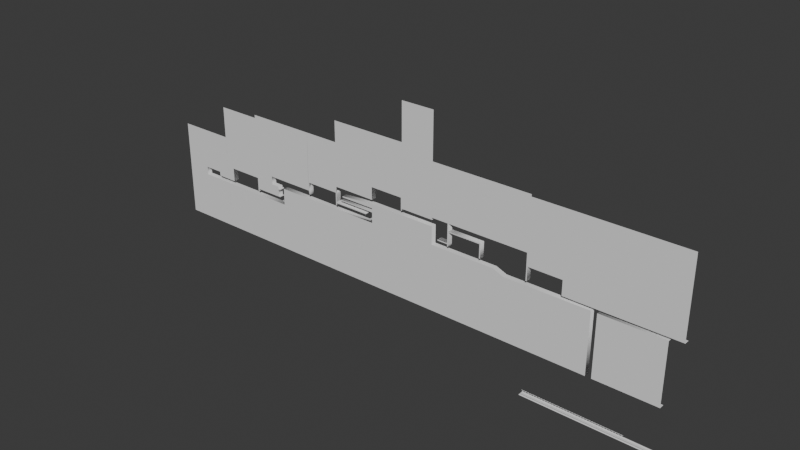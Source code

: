 # Source: Map.blend  (saved by Blender 4.4.32; exported with 4.5.12 LTS)
import bpy
from mathutils import Matrix  # noqa: F401  (used for matrix-valued properties, if any)

bpy.ops.wm.read_factory_settings(use_empty=True)
scene = bpy.context.scene
scene.name = 'Scene'

# ---- collections
col_collection = bpy.data.collections.new('Collection'); scene.collection.children.link(col_collection)

# ---- world
world_world = bpy.data.worlds.new('World'); scene.world = world_world
world_world.use_nodes = True; world_world.node_tree.nodes.clear()
_N = world_world.node_tree.nodes; _L = world_world.node_tree.links
n0 = _N.new('ShaderNodeOutputWorld'); n0.name = 'World Output'; n0.location = (300, 300)
n1 = _N.new('ShaderNodeBackground'); n1.name = 'Background'; n1.location = (10, 300)
n1.inputs[0].default_value = (0.05088, 0.05088, 0.05088, 1.0)
_L.new(n1.outputs[0], n0.inputs[0])
n0.is_active_output = True
world_world.color = (0.05088, 0.05088, 0.05088)
world_world.sun_shadow_jitter_overblur = 0.0

# ---- meshes
me_cube_001 = bpy.data.meshes.new('Cube.001')
me_cube_001.from_pydata([(0.922, -4.309e-07, 0.02413), (2.121, -0.5, -4.571), (0.9212, -0.5, 0.02413), (-3.279, -0.5, -4.571), (-0.8788, -0.5, 0.02413), (-0.878, -1.017e-06, 0.02413), (-3.279, -0.5, 4.724), (-0.8788, -0.5, 0.8241), (-0.878, -1.017e-06, 0.8241), (0.9212, -0.5, 0.8241), (0.922, -4.309e-07, 0.8241), (2.121, -0.5, 4.724), (2.122, -3.989e-08, 0.02413), (2.121, -0.5, 0.02413), (2.121, -0.5, 0.8241), (0.9212, -0.5, 0.4241), (0.922, -4.309e-07, 0.4241), (2.121, -0.5, 0.4241), (2.122, -3.989e-08, 0.4241)], [], [(9, 10, 16, 15), (4, 2, 0, 5), (3, 4, 7, 6), (1, 2, 4, 3), (7, 8, 10, 9), (4, 5, 8, 7), (6, 7, 9, 11), (2, 1, 13), (11, 9, 14), (0, 2, 13, 12), (15, 16, 18, 17), (14, 9, 15, 17)])
me_cube_001.polygons.foreach_set('use_smooth', [True] * 12)
_k = set([(1, 2), (1, 3), (1, 13), (2, 4), (2, 13), (3, 4), (3, 6), (4, 7), (6, 7), (6, 11), (7, 9), (9, 11), (9, 14), (9, 15), (11, 14), (14, 17), (15, 17)])
me_cube_001.attributes.new('sharp_edge', 'BOOLEAN', 'EDGE').data.foreach_set('value', [ (min(e.vertices), max(e.vertices)) in _k for e in me_cube_001.edges])
_uv = me_cube_001.uv_layers.new(name='UVMap')
_uv.uv.foreach_set('vector', [0.7625, 0.5, 0.7625, 0.75, 0.7625, 0.75, 0.7625, 0.5, 0.7625, 0.5, 0.875, 0.5, 0.875, 0.75, 0.7625, 0.75, 0.375, 0.5, 0.625, 0.3625, 0.625, 0.3625, 0.625, 0.5, 0.375, 0.25, 0.625, 0.25, 0.625, 0.3625, 0.375, 0.5, 0.7625, 0.5, 0.7625, 0.75, 0.7625, 0.75, 0.7625, 0.5, 0.7625, 0.5, 0.7625, 0.75, 0.7625, 0.75, 0.7625, 0.5, 0.625, 0.5, 0.625, 0.3625, 0.625, 0.3625, 0.625, 0.3625, 0.625, 0.25, 0.375, 0.25, 0.625, 0.25, 0.625, 0.3625, 0.625, 0.3625, 0.625, 0.3625, 0.875, 0.75, 0.875, 0.5, 0.875, 0.5, 0.875, 0.75, 0.7625, 0.5, 0.7625, 0.75, 0.7625, 0.75, 0.7625, 0.5, 0.625, 0.3625, 0.625, 0.3625, 0.625, 0.3625, 0.625, 0.3625])
me_cube_001.update()
me_cube_001.normals_split_custom_set([tuple(v) for v in zip(*[iter([-0.7067, 0.001166, -0.7075, -0.7075, 0.001167, -0.7067, -0.7067, 0.001166, -0.7075, -0.7075, 0.001167, -0.7067, 0.7075, -0.001167, 0.7067, 1.006e-10, 0.0, 1.0, 1.004e-10, 0.0, 1.0, 0.7067, -0.001166, 0.7075, 3.477e-07, -1.0, 0.0, 3.477e-07, -1.0, 0.0, 3.477e-07, -1.0, 0.0, 3.477e-07, -1.0, 0.0, 3.311e-07, -1.0, -7.207e-09, 3.311e-07, -1.0, -7.207e-09, 3.311e-07, -1.0, -7.207e-09, 3.311e-07, -1.0, -7.207e-09, 0.7075, -0.001167, -0.7067, 0.7067, -0.001166, -0.7075, -0.7075, 0.001167, -0.7067, -0.7067, 0.001166, -0.7075, 0.7075, -0.001167, 0.7067, 0.7067, -0.001166, 0.7075, 0.7067, -0.001166, -0.7075, 0.7075, -0.001167, -0.7067, 3.311e-07, -1.0, -1.274e-08, 3.311e-07, -1.0, -1.274e-08, 3.311e-07, -1.0, -1.274e-08, 3.311e-07, -1.0, -1.274e-08, 2.98e-07, -1.0, -3.093e-13, 2.98e-07, -1.0, -3.093e-13, 2.98e-07, -1.0, -3.093e-13, 2.98e-07, -1.0, 0.0, 2.98e-07, -1.0, 0.0, 2.98e-07, -1.0, 0.0, 1.004e-10, 0.0, 1.0, 1.006e-10, 0.0, 1.0, 0.0, 0.0, 1.0, 0.0, 0.0, 1.0, -0.7075, 0.001167, -0.7067, -0.7067, 0.001166, -0.7075, -2.484e-08, 0.0, -1.0, -2.484e-08, 0.0, -1.0, 2.98e-07, -1.0, 0.0, 2.98e-07, -1.0, 0.0, 2.98e-07, -1.0, 0.0, 2.98e-07, -1.0, 0.0])] * 3)])
me_cube_002 = bpy.data.meshes.new('Cube.002')
me_cube_002.from_pydata([(3.599, -0.5, 0.0), (-0.6, -8.512e-07, 0.0), (-0.6008, -0.5, -4.595), (-0.6008, -0.5, 0.0), (3.5, 4.848e-07, 1.7), (3.499, -0.5, 1.7), (3.499, -0.5, 7.7), (-0.6008, -0.5, 7.7), (0.1992, -0.5, 1.7), (0.2, -5.905e-07, 1.7), (-0.6, -8.512e-07, 0.4), (-0.6008, -0.5, 0.4), (0.1992, -0.5, 0.4), (0.2, -5.905e-07, 0.4), (3.6, 5.174e-07, 0.0), (3.6, -0.5, -4.595), (3.599, -0.5, 1.7), (3.599, -0.5, 7.7), (3.5, 4.848e-07, 0.4), (3.499, -0.5, 0.4), (3.6, 5.174e-07, 0.4), (3.599, -0.5, 0.4)], [], [(15, 0, 3, 2), (3, 0, 14, 1), (6, 5, 16, 17), (5, 8, 9, 4), (5, 6, 7, 8), (12, 11, 10, 13), (8, 7, 11, 12), (9, 8, 12, 13), (5, 4, 18, 19), (16, 5, 19, 21), (20, 21, 19, 18)])
me_cube_002.polygons.foreach_set('use_smooth', [True] * 11)
_k = set([(0, 3), (0, 15), (2, 3), (2, 15), (5, 6), (5, 8), (5, 16), (5, 19), (6, 7), (6, 17), (7, 8), (7, 11), (8, 12), (11, 12), (16, 17), (16, 21), (19, 21)])
me_cube_002.attributes.new('sharp_edge', 'BOOLEAN', 'EDGE').data.foreach_set('value', [ (min(e.vertices), max(e.vertices)) in _k for e in me_cube_002.edges])
_uv = me_cube_002.uv_layers.new(name='UVMap')
_uv.uv.foreach_set('vector', [0.0, 0.0, 0.875, 0.5, 0.625, 0.5, 0.375, 0.5, 0.625, 0.5, 0.875, 0.5, 0.875, 0.75, 0.625, 0.75, 0.625, 0.25, 0.375, 0.25, 0.375, 0.25, 0.625, 0.25, 0.125, 0.5, 0.325, 0.5, 0.325, 0.75, 0.125, 0.75, 0.375, 0.25, 0.625, 0.25, 0.625, 0.5, 0.375, 0.45, 0.325, 0.5, 0.375, 0.5, 0.375, 0.75, 0.325, 0.75, 0.375, 0.45, 0.625, 0.5, 0.375, 0.5, 0.375, 0.45, 0.325, 0.75, 0.325, 0.5, 0.325, 0.5, 0.325, 0.75, 0.125, 0.5, 0.125, 0.75, 0.125, 0.75, 0.125, 0.5, 0.375, 0.25, 0.375, 0.25, 0.125, 0.5, 0.0, 0.0, 0.0, 0.0, 0.0, 0.0, 0.125, 0.5, 0.125, 0.75])
me_cube_002.update()
me_cube_002.normals_split_custom_set([tuple(v) for v in zip(*[iter([3.406e-07, -1.0, 3.088e-09, 3.406e-07, -1.0, 3.088e-09, 3.406e-07, -1.0, 3.088e-09, 3.406e-07, -1.0, 3.088e-09, 0.0, 0.0, 1.0, 0.0, 0.0, 1.0, 0.0, 0.0, 1.0, 0.0, 0.0, 1.0, 0.0, -1.0, 0.0, 0.0, -1.0, 0.0, 0.0, -1.0, 0.0, 0.0, -1.0, 0.0, -0.7067, 0.001166, -0.7075, 0.7075, -0.001167, -0.7067, 0.7067, -0.001166, -0.7075, -0.7075, 0.001167, -0.7067, 3.383e-07, -1.0, -8.055e-09, 3.383e-07, -1.0, -8.055e-09, 3.383e-07, -1.0, -8.055e-09, 3.383e-07, -1.0, -8.055e-09, 0.7067, -0.001166, -0.7075, 3.735e-08, 0.0, -1.0, 3.735e-08, 0.0, -1.0, 0.7075, -0.001167, -0.7067, 4.47e-07, -1.0, 0.0, 4.47e-07, -1.0, 0.0, 4.47e-07, -1.0, 0.0, 4.47e-07, -1.0, 0.0, 0.7067, -0.001166, -0.7075, 0.7075, -0.001167, -0.7067, 0.7067, -0.001166, -0.7075, 0.7075, -0.001167, -0.7067, -0.7067, 0.001166, -0.7075, -0.7075, 0.001167, -0.7067, -0.7067, 0.001166, -0.7075, -0.7075, 0.001167, -0.7067, 0.0, -1.0, 0.0, 0.0, -1.0, 0.0, 0.0, -1.0, 0.0, 0.0, -1.0, 0.0, 0.0, 0.0, -1.0, 0.0, 0.0, -1.0, -0.7075, 0.001167, -0.7067, -0.7067, 0.001166, -0.7075])] * 3)])
me_cube_003 = bpy.data.meshes.new('Cube.003')
me_cube_003.from_pydata([(0.1, -6.231e-07, 0.0), (3.299, -0.5, -4.595), (0.09918, -0.5, 0.0), (-3.2, -1.698e-06, 0.0), (-3.201, -0.5, -4.595), (-3.201, -0.5, 0.0), (0.1, -6.231e-07, 0.3), (0.09918, -0.5, 0.3), (3.299, -0.5, 0.0), (0.1, -6.231e-07, 0.4), (0.09918, -0.5, 0.4), (3.299, -0.5, 0.65), (0.1, -6.231e-07, 0.9), (0.09918, -0.5, 0.9), (0.1, -6.231e-07, 1.0), (0.09918, -0.5, 1.0), (3.299, -0.5, 1.6), (0.1, -6.231e-07, 1.6), (0.09918, -0.5, 1.6), (3.3, 4.196e-07, 1.6), (-0.6, -8.512e-07, 0.6), (-0.6, -8.512e-07, 1.6), (-0.6008, -0.5, 0.6), (-0.6008, -0.5, 1.6), (-3.201, -0.5, 0.6), (-0.6, -8.512e-07, 1.4), (-0.6008, -0.5, 1.4), (-0.6008, -0.5, 1.3), (-0.6, -8.512e-07, 1.3), (-0.6008, -0.5, 0.7), (-0.6, -8.512e-07, 0.7), (-0.4008, -0.5, 0.6), (-0.4, -7.86e-07, 0.6), (-0.4008, -0.5, 0.7), (-0.4, -7.86e-07, 1.3), (-0.4, -7.86e-07, 1.4), (-0.4008, -0.5, 1.4), (-0.4008, -0.5, 1.3), (-0.4, -7.86e-07, 0.7), (-0.1, -6.882e-07, 0.3), (-0.1008, -0.5, 0.3), (-0.1, -6.882e-07, 0.4), (-0.1008, -0.5, 0.4), (-0.1, -6.882e-07, 0.9), (-0.1008, -0.5, 0.9), (-0.1, -6.882e-07, 1.0), (-0.1008, -0.5, 1.0), (-3.2, -1.698e-06, 0.6), (-1.4, -1.112e-06, 1.6), (-1.401, -0.5, 1.6), (-3.201, -0.5, 8.0), (-1.401, -0.5, 2.4), (-1.4, -1.112e-06, 2.4), (3.299, -0.5, 2.4), (3.3, 4.196e-07, 2.4), (3.299, -0.5, 8.0)], [], [(1, 2, 5, 4), (5, 2, 0, 3), (0, 2, 7, 6), (2, 1, 8), (7, 8, 11, 10), (2, 8, 7), (13, 11, 16, 15), (9, 10, 13, 12), (10, 11, 13), (10, 9, 41, 42), (17, 18, 16, 19), (14, 15, 18, 17), (15, 16, 18), (25, 21, 23, 26), (49, 23, 21, 48), (30, 28, 27, 29), (29, 22, 31, 33), (34, 35, 36, 37), (32, 38, 33, 31), (25, 26, 36, 35), (30, 29, 33, 38), (27, 28, 34, 37), (22, 20, 32, 31), (26, 27, 37, 36), (39, 40, 42, 41), (43, 44, 46, 45), (15, 14, 45, 46), (7, 10, 42, 40), (6, 7, 40, 39), (13, 15, 46, 44), (12, 13, 44, 43), (22, 29, 24), (29, 27, 24), (27, 26, 49, 24), (49, 48, 52, 51), (22, 24, 47, 20), (26, 23, 49), (51, 52, 54, 53), (24, 49, 51, 50), (50, 51, 53, 55)])
me_cube_003.polygons.foreach_set('use_smooth', [True] * 40)
_k = set([(1, 2), (1, 4), (1, 8), (2, 5), (2, 7), (2, 8), (4, 5), (7, 8), (7, 10), (7, 40), (8, 11), (10, 11), (10, 13), (10, 42), (11, 13), (11, 16), (13, 15), (13, 44), (15, 16), (15, 18), (15, 46), (16, 18), (22, 24), (22, 29), (22, 31), (23, 26), (23, 49), (24, 27), (24, 29), (24, 49), (24, 50), (26, 27), (26, 36), (26, 49), (27, 29), (27, 37), (29, 33), (31, 33), (36, 37), (40, 42), (44, 46), (49, 51), (50, 51), (50, 55), (51, 53), (53, 55)])
me_cube_003.attributes.new('sharp_edge', 'BOOLEAN', 'EDGE').data.foreach_set('value', [ (min(e.vertices), max(e.vertices)) in _k for e in me_cube_003.edges])
_uv = me_cube_003.uv_layers.new(name='UVMap')
_uv.uv.foreach_set('vector', [0.375, 0.25, 0.625, 0.25, 0.625, 0.5, 0.375, 0.5, 0.625, 0.5, 0.875, 0.5, 0.875, 0.75, 0.625, 0.75, 0.875, 0.75, 0.875, 0.5, 0.875, 0.5, 0.875, 0.75, 0.625, 0.25, 0.375, 0.25, 0.625, 0.25, 0.625, 0.25, 0.625, 0.25, 0.625, 0.25, 0.625, 0.25, 0.625, 0.25, 0.625, 0.25, 0.625, 0.25, 0.625, 0.25, 0.625, 0.25, 0.625, 0.25, 0.625, 0.25, 0.875, 0.75, 0.875, 0.5, 0.875, 0.5, 0.875, 0.75, 0.625, 0.25, 0.625, 0.25, 0.625, 0.25, 0.875, 0.5, 0.875, 0.75, 0.875, 0.75, 0.875, 0.5, 0.875, 0.75, 0.875, 0.5, 0.875, 0.5, 0.875, 0.75, 0.875, 0.75, 0.875, 0.5, 0.875, 0.5, 0.875, 0.75, 0.625, 0.25, 0.625, 0.25, 0.625, 0.25, 0.5, 0.0, 0.625, 0.0, 0.625, 0.25, 0.5, 0.25, 0.8, 0.5, 0.875, 0.5, 0.875, 0.75, 0.8, 0.75, 0.4062, 0.0, 0.4375, 0.0, 0.4375, 0.25, 0.4062, 0.25, 0.4062, 0.25, 0.375, 0.25, 0.375, 0.25, 0.4062, 0.25, 0.4375, 0.0, 0.5, 0.0, 0.5, 0.25, 0.4375, 0.25, 0.375, 0.0, 0.4062, 0.0, 0.4062, 0.25, 0.375, 0.25, 0.5, 0.0, 0.5, 0.25, 0.5, 0.25, 0.5, 0.0, 0.4062, 0.0, 0.4062, 0.25, 0.4062, 0.25, 0.4062, 0.0, 0.4375, 0.25, 0.4375, 0.0, 0.4375, 0.0, 0.4375, 0.25, 0.125, 0.5, 0.125, 0.75, 0.125, 0.75, 0.125, 0.5, 0.5, 0.25, 0.4375, 0.25, 0.4375, 0.25, 0.5, 0.25, 0.875, 0.75, 0.875, 0.5, 0.875, 0.5, 0.875, 0.75, 0.875, 0.75, 0.875, 0.5, 0.875, 0.5, 0.875, 0.75, 0.875, 0.5, 0.875, 0.75, 0.875, 0.75, 0.875, 0.5, 0.625, 0.25, 0.625, 0.25, 0.625, 0.25, 0.625, 0.25, 0.875, 0.75, 0.875, 0.5, 0.875, 0.5, 0.875, 0.75, 0.625, 0.25, 0.625, 0.25, 0.625, 0.25, 0.625, 0.25, 0.875, 0.75, 0.875, 0.5, 0.875, 0.5, 0.875, 0.75, 0.375, 0.25, 0.4062, 0.25, 0.375, 0.5, 0.4062, 0.25, 0.4375, 0.25, 0.375, 0.5, 0.4375, 0.25, 0.5, 0.25, 0.625, 0.325, 0.375, 0.5, 0.8, 0.5, 0.8, 0.75, 0.8, 0.75, 0.8, 0.5, 0.125, 0.5, 0.375, 0.5, 0.375, 0.75, 0.125, 0.75, 0.5, 0.25, 0.625, 0.25, 0.625, 0.325, 0.8, 0.5, 0.8, 0.75, 0.8, 0.75, 0.8, 0.5, 0.375, 0.5, 0.625, 0.325, 0.625, 0.325, 0.625, 0.5, 0.625, 0.5, 0.625, 0.325, 0.625, 0.325, 0.625, 0.325])
me_cube_003.update()
me_cube_003.normals_split_custom_set([tuple(v) for v in zip(*[iter([3.284e-07, -1.0, -5.295e-09, 3.284e-07, -1.0, -5.295e-09, 3.284e-07, -1.0, -5.295e-09, 3.284e-07, -1.0, -5.295e-09, 0.0, 0.0, 1.0, -0.7067, 0.001166, 0.7075, -0.7075, 0.001167, 0.7067, 0.0, 0.0, 1.0, -0.7075, 0.001167, 0.7067, -0.7067, 0.001166, 0.7075, -0.7067, 0.001166, -0.7075, -0.7075, 0.001167, -0.7067, 3.353e-07, -1.0, 0.0, 3.353e-07, -1.0, 0.0, 3.353e-07, -1.0, 0.0, 3.353e-07, -1.0, 0.0, 3.353e-07, -1.0, 0.0, 3.353e-07, -1.0, 0.0, 3.353e-07, -1.0, 0.0, 3.353e-07, -1.0, 0.0, 3.353e-07, -1.0, 0.0, 3.353e-07, -1.0, 0.0, 3.353e-07, -1.0, 0.0, 3.353e-07, -1.0, 0.0, 3.353e-07, -1.0, 0.0, 3.353e-07, -1.0, 0.0, -0.7075, 0.001167, 0.7067, -0.7067, 0.001166, 0.7075, -0.7067, 0.001166, -0.7075, -0.7075, 0.001167, -0.7067, 3.353e-07, -1.0, 0.0, 3.353e-07, -1.0, 0.0, 3.353e-07, -1.0, 0.0, -0.7067, 0.001166, 0.7075, -0.7075, 0.001167, 0.7067, -0.7067, 0.001166, 0.7075, -0.7075, 0.001167, 0.7067, -0.7067, 0.001166, 0.7075, -0.7075, 0.001167, 0.7067, -3.725e-08, 0.0, 1.0, -3.725e-08, 0.0, 1.0, -0.7075, 0.001167, 0.7067, -0.7067, 0.001166, 0.7075, -0.7075, 0.001167, 0.7067, -0.7067, 0.001166, 0.7075, 3.353e-07, -1.0, 0.0, 3.353e-07, -1.0, 0.0, 3.353e-07, -1.0, 0.0, 0.7067, -0.001166, 0.7075, 0.7075, -0.001167, 0.7067, 0.7067, -0.001166, 0.7075, 0.7075, -0.001167, 0.7067, 0.7075, -0.001167, 0.7067, 0.7067, -0.001166, 0.7075, 0.7075, -0.001167, 0.7067, 0.7067, -0.001166, 0.7075, 0.7067, -0.001166, 0.7075, 0.7067, -0.001166, -0.7075, 0.7075, -0.001167, -0.7067, 0.7075, -0.001167, 0.7067, 5.96e-07, -1.0, 0.0, 5.96e-07, -1.0, 0.0, 5.96e-07, -1.0, 0.0, 5.96e-07, -1.0, 0.0, 0.7075, -0.001167, -0.7067, 0.7075, -0.001167, 0.7067, 0.7067, -0.001166, 0.7075, 0.7067, -0.001166, -0.7075, 0.7075, -0.001167, -0.7067, 0.7075, -0.001167, 0.7067, 0.7067, -0.001166, 0.7075, 0.7067, -0.001166, -0.7075, 0.7067, -0.001166, 0.7075, 0.7075, -0.001167, 0.7067, 0.7067, -0.001166, 0.7075, 0.7075, -0.001167, 0.7067, 0.7067, -0.001166, 0.7075, 0.7075, -0.001167, 0.7067, 0.7067, -0.001166, 0.7075, 0.7075, -0.001167, 0.7067, 0.7075, -0.001167, -0.7067, 0.7067, -0.001166, -0.7075, 0.7075, -0.001167, -0.7067, 0.7067, -0.001166, -0.7075, -6.442e-10, 0.0, -1.0, -6.429e-10, 0.0, -1.0, 0.7075, -0.001167, -0.7067, 0.7067, -0.001166, -0.7075, 5.96e-07, -1.0, 0.0, 5.96e-07, -1.0, 0.0, 5.96e-07, -1.0, 0.0, 5.96e-07, -1.0, 0.0, -0.7067, 0.001166, -0.7075, -0.7075, 0.001167, -0.7067, -0.7075, 0.001167, 0.7067, -0.7067, 0.001166, 0.7075, -0.7067, 0.001166, -0.7075, -0.7075, 0.001167, -0.7067, -0.7075, 0.001167, 0.7067, -0.7067, 0.001166, 0.7075, -0.7067, 0.001166, 0.7075, -0.7075, 0.001167, 0.7067, -0.7067, 0.001166, 0.7075, -0.7075, 0.001167, 0.7067, 0.0, -1.0, 0.0, 0.0, -1.0, 0.0, 0.0, -1.0, 0.0, 0.0, -1.0, 0.0, -0.7075, 0.001167, -0.7067, -0.7067, 0.001166, -0.7075, -0.7075, 0.001167, -0.7067, -0.7067, 0.001166, -0.7075, 0.0, -1.0, 0.0, 0.0, -1.0, 0.0, 0.0, -1.0, 0.0, 0.0, -1.0, 0.0, -0.7075, 0.001167, -0.7067, -0.7067, 0.001166, -0.7075, -0.7075, 0.001167, -0.7067, -0.7067, 0.001166, -0.7075, 3.209e-07, -1.0, 0.0, 3.209e-07, -1.0, 0.0, 3.209e-07, -1.0, 0.0, 3.209e-07, -1.0, 0.0, 3.209e-07, -1.0, 0.0, 3.209e-07, -1.0, 0.0, 3.106e-07, -1.0, 8.395e-08, 3.106e-07, -1.0, 8.395e-08, 3.106e-07, -1.0, 8.395e-08, 3.106e-07, -1.0, 8.395e-08, 0.7075, -0.001167, 0.7067, 0.7067, -0.001166, 0.7075, 0.7067, -0.001166, -0.7075, 0.7075, -0.001167, -0.7067, -6.442e-10, 0.0, -1.0, -1.287e-09, 0.0, -1.0, -1.287e-09, 0.0, -1.0, -6.429e-10, 0.0, -1.0, 2.98e-07, -1.0, 0.0, 2.98e-07, -1.0, 0.0, 2.98e-07, -1.0, 0.0, 0.7075, -0.001167, -0.7067, 0.7067, -0.001166, -0.7075, -5.073e-08, 0.0, -1.0, -5.073e-08, 0.0, -1.0, 3.311e-07, -1.0, 0.0, 3.311e-07, -1.0, 0.0, 3.311e-07, -1.0, 0.0, 3.311e-07, -1.0, 0.0, 3.3e-07, -1.0, 0.0, 3.3e-07, -1.0, 0.0, 3.3e-07, -1.0, 0.0, 3.3e-07, -1.0, 0.0])] * 3)])
me_cube_004 = bpy.data.meshes.new('Cube.004')
me_cube_004.from_pydata([(3.3, 4.196e-07, 0.0), (3.299, -0.5, -6.195), (3.299, -0.5, 0.0), (-0.1, -6.882e-07, 0.0), (-0.1008, -0.5, -6.195), (-0.1008, -0.5, 0.0), (3.3, 4.196e-07, 1.6), (3.299, -0.5, 1.6), (3.299, -0.5, 6.402), (2.136e-13, -6.557e-07, 1.6), (-0.0008247, -0.5, 1.6), (-0.0008247, -0.5, 6.402), (3.199, -0.5, 1.6), (3.199, -0.5, 6.402), (3.2, 3.87e-07, 1.6), (2.136e-13, -6.557e-07, 0.4), (-0.0008247, -0.5, 0.4), (-0.1, -6.882e-07, 0.4), (-0.1008, -0.5, 0.4), (-0.1, -6.882e-07, 0.8), (-0.1008, -0.5, 0.8), (3.3, 4.196e-07, 0.4), (3.299, -0.5, 0.4), (3.199, -0.5, 0.4), (3.2, 3.87e-07, 0.4), (-0.0008247, -0.5, 0.82), (2.136e-13, -6.557e-07, 0.82), (-0.1008, -0.5, 6.402)], [], [(1, 2, 5, 4), (5, 2, 0, 3), (12, 13, 11, 10), (12, 10, 9, 14), (7, 8, 13, 12), (26, 25, 16, 15), (15, 16, 18, 17), (17, 18, 20, 19), (22, 23, 24, 21), (12, 14, 24, 23), (7, 12, 23, 22), (6, 7, 22, 21), (9, 10, 25, 26), (25, 20, 18, 16), (20, 25, 11, 27)])
me_cube_004.polygons.foreach_set('use_smooth', [True] * 15)
_k = set([(1, 2), (1, 4), (2, 5), (4, 5), (7, 8), (7, 12), (7, 22), (8, 13), (10, 11), (10, 12), (11, 13), (12, 13), (12, 23), (22, 23)])
me_cube_004.attributes.new('sharp_edge', 'BOOLEAN', 'EDGE').data.foreach_set('value', [ (min(e.vertices), max(e.vertices)) in _k for e in me_cube_004.edges])
_uv = me_cube_004.uv_layers.new(name='UVMap')
_uv.uv.foreach_set('vector', [0.375, 0.25, 0.625, 0.25, 0.625, 0.5, 0.375, 0.5, 0.625, 0.5, 0.875, 0.5, 0.875, 0.75, 0.625, 0.75, 0.375, 0.2625, 0.625, 0.2625, 0.625, 0.5, 0.375, 0.5, 0.1375, 0.5, 0.375, 0.5, 0.375, 0.75, 0.1375, 0.75, 0.375, 0.25, 0.625, 0.25, 0.625, 0.2625, 0.375, 0.2625, 0.375, 0.75, 0.375, 0.5, 0.375, 0.5, 0.375, 0.75, 0.375, 0.75, 0.375, 0.5, 0.375, 0.5, 0.375, 0.75, 0.375, 0.75, 0.375, 0.5, 0.375, 0.5, 0.375, 0.75, 0.125, 0.5, 0.1375, 0.5, 0.1375, 0.75, 0.125, 0.75, 0.1375, 0.5, 0.1375, 0.75, 0.1375, 0.75, 0.1375, 0.5, 0.375, 0.25, 0.375, 0.2625, 0.375, 0.2625, 0.375, 0.25, 0.375, 0.0, 0.375, 0.25, 0.375, 0.25, 0.375, 0.0, 0.375, 0.75, 0.375, 0.5, 0.375, 0.5, 0.375, 0.75, 0.375, 0.5, 0.375, 0.5, 0.375, 0.5, 0.375, 0.5, 0.375, 0.5, 0.375, 0.5, 0.375, 0.5, 0.375, 0.5])
me_cube_004.update()
me_cube_004.normals_split_custom_set([tuple(v) for v in zip(*[iter([3.156e-07, -1.0, 2.653e-09, 3.156e-07, -1.0, 2.653e-09, 3.156e-07, -1.0, 2.653e-09, 3.156e-07, -1.0, 2.653e-09, 0.0, 0.0, 1.0, 0.0, 0.0, 1.0, 0.0, 0.0, 1.0, 0.0, 0.0, 1.0, 3.353e-07, -1.0, 3.03e-10, 3.353e-07, -1.0, 3.03e-10, 3.353e-07, -1.0, 3.03e-10, 3.353e-07, -1.0, 3.03e-10, -0.7067, 0.001165, -0.7075, 0.000478, -7.885e-07, -1.0, 1.0, -4.634e-07, -0.000479, -0.7075, 0.001167, -0.7067, 0.0, -1.0, 0.0, 0.0, -1.0, 0.0, 0.0, -1.0, 0.0, 0.0, -1.0, 0.0, 1.0, -0.001649, 0.0, 0.7065, -0.7077, 0.0, 0.5768, -0.5778, -0.5774, 0.7075, -0.001167, -0.7067, 0.7075, -0.001167, -0.7067, 0.5768, -0.5778, -0.5774, -0.5779, -0.5769, -0.5773, -0.7067, 0.001166, -0.7075, -0.7067, 0.001166, -0.7075, -0.5779, -0.5769, -0.5773, -0.4475, -0.8943, 0.0, -1.0, 0.001649, 0.0, 0.7067, -0.001165, -0.7075, -0.7075, 0.001167, -0.7067, -0.7067, 0.001165, -0.7075, 0.7075, -0.001167, -0.7067, -0.7067, 0.001165, -0.7075, -0.7075, 0.001167, -0.7067, -0.7067, 0.001165, -0.7075, -0.7075, 0.001167, -0.7067, 0.0, -1.0, 0.0, 0.0, -1.0, 0.0, 0.0, -1.0, 0.0, 0.0, -1.0, 0.0, 1.0, -0.001649, 0.0, 1.0, -0.001649, 0.0, 0.7067, -0.001165, -0.7075, 0.7075, -0.001167, -0.7067, 1.0, -4.634e-07, -0.000479, 0.000478, -7.885e-07, -1.0, 0.7065, -0.7077, 0.0, 1.0, -0.001649, 0.0, 0.7065, -0.7077, 0.0, -0.4475, -0.8943, 0.0, -0.5779, -0.5769, -0.5773, 0.5768, -0.5778, -0.5774, -0.4475, -0.8943, 0.0, 0.7065, -0.7077, 0.0, 0.0, -1.0, 0.0, 0.0, -1.0, 0.0])] * 3)])
me_cube_005 = bpy.data.meshes.new('Cube.005')
me_cube_005.from_pydata([(4.101, 6.805e-07, 0.0), (4.1, -0.5, 0.0), (2.136e-13, -6.557e-07, 0.0), (-0.0008246, -0.5, -6.195), (-0.0008247, -0.5, 0.0), (4.1, 6.803e-07, 2.2), (4.099, -0.5, 2.2), (2.136e-13, -6.557e-07, 2.2), (-0.0008247, -0.5, 2.2), (-0.0008247, -0.5, 8.4), (4.1, 6.803e-07, 1.8), (4.099, -0.5, 1.8), (4.1, 6.804e-07, 1.0), (4.1, 6.804e-07, 1.1), (4.1, -0.5, 1.0), (4.1, -0.5, 1.1), (0.5, -4.927e-07, 1.0), (0.5, -4.927e-07, 1.1), (0.4992, -0.5, 1.0), (0.4992, -0.5, 1.1), (3.4, 4.523e-07, 0.6), (3.4, 4.523e-07, 0.7), (3.4, -0.5, 0.6), (3.4, -0.5, 0.7), (0.0004125, -6.555e-07, 0.6), (0.0004125, -6.555e-07, 0.7), (-0.0004123, -0.5, 0.6), (-0.0004123, -0.5, 0.7), (4.1, 6.804e-07, 0.3), (4.1, 6.804e-07, 0.4), (4.1, -0.5, 0.3), (4.1, -0.5, 0.4), (3.9, 6.151e-07, 0.3), (3.9, 6.151e-07, 0.4), (3.899, -0.5, 0.3), (3.899, -0.5, 0.4), (4.1, 6.803e-07, 1.4), (4.099, -0.5, 1.4), (0.7004, -4.601e-07, 1.4), (0.7004, -4.601e-07, 1.5), (0.6996, -0.5, 1.4), (0.6996, -0.5, 1.5), (7.4, 1.756e-06, 1.8), (7.399, -0.5, -6.195), (7.399, -0.5, 1.8), (4.1, 6.803e-07, 3.4), (4.099, -0.5, 3.4), (7.299, -0.5, 8.4), (7.3, 1.723e-06, 3.4), (7.299, -0.5, 3.4), (7.399, -0.5, 8.4), (7.4, 1.756e-06, 3.4), (7.399, -0.5, 3.4), (7.3, 1.723e-06, 2.2), (7.299, -0.5, 2.2), (7.4, 1.756e-06, 2.2), (7.399, -0.5, 2.2)], [], [(43, 1, 4, 3), (4, 1, 0, 2), (6, 8, 7, 5), (1, 11, 10, 0), (14, 15, 19, 18), (18, 19, 17, 16), (14, 18, 16, 12), (19, 15, 13, 17), (20, 21, 23, 22), (22, 23, 27, 26), (22, 26, 24, 20), (27, 23, 21, 25), (30, 31, 35, 34), (34, 35, 33, 32), (30, 34, 32, 28), (35, 31, 29, 33), (37, 11, 41, 40), (40, 41, 39, 38), (37, 40, 38, 36), (41, 11, 10, 39), (11, 44, 42, 10), (1, 43, 44, 11), (6, 46, 9, 8), (5, 45, 46, 6), (49, 48, 53, 54), (46, 45, 48, 49), (9, 46, 49, 47), (47, 49, 52, 50), (54, 53, 55, 56), (52, 49, 54, 56), (51, 52, 56, 55)])
me_cube_005.polygons.foreach_set('use_smooth', [True] * 31)
_k = set([(1, 4), (1, 11), (3, 4), (3, 43), (6, 8), (6, 46), (8, 9), (9, 46), (9, 47), (11, 37), (11, 41), (11, 44), (14, 15), (14, 18), (15, 19), (18, 19), (22, 23), (22, 26), (23, 27), (26, 27), (30, 31), (30, 34), (31, 35), (34, 35), (37, 40), (40, 41), (43, 44), (46, 49), (47, 49), (47, 50), (49, 52), (49, 54), (50, 52), (52, 56), (54, 56)])
me_cube_005.attributes.new('sharp_edge', 'BOOLEAN', 'EDGE').data.foreach_set('value', [ (min(e.vertices), max(e.vertices)) in _k for e in me_cube_005.edges])
_uv = me_cube_005.uv_layers.new(name='UVMap')
_uv.uv.foreach_set('vector', [0.375, 0.04884, 0.625, 0.25, 0.625, 0.5, 0.375, 0.5, 0.625, 0.5, 0.875, 0.5, 0.875, 0.75, 0.625, 0.75, 0.125, 0.5, 0.375, 0.5, 0.375, 0.75, 0.125, 0.75, 0.375, 0.5, 0.625, 0.5, 0.625, 0.75, 0.375, 0.75, 0.375, 0.25, 0.625, 0.25, 0.625, 0.5, 0.375, 0.5, 0.375, 0.5, 0.625, 0.5, 0.625, 0.75, 0.375, 0.75, 0.125, 0.5, 0.375, 0.5, 0.375, 0.75, 0.125, 0.75, 0.625, 0.5, 0.875, 0.5, 0.875, 0.75, 0.625, 0.75, 0.375, 0.0, 0.625, 0.0, 0.625, 0.25, 0.375, 0.25, 0.375, 0.25, 0.625, 0.25, 0.625, 0.5, 0.375, 0.5, 0.125, 0.5, 0.375, 0.5, 0.375, 0.75, 0.125, 0.75, 0.625, 0.5, 0.875, 0.5, 0.875, 0.75, 0.625, 0.75, 0.375, 0.25, 0.625, 0.25, 0.625, 0.5, 0.375, 0.5, 0.375, 0.5, 0.625, 0.5, 0.625, 0.75, 0.375, 0.75, 0.125, 0.5, 0.375, 0.5, 0.375, 0.75, 0.125, 0.75, 0.625, 0.5, 0.875, 0.5, 0.875, 0.75, 0.625, 0.75, 0.375, 0.25, 0.625, 0.25, 0.625, 0.5, 0.375, 0.5, 0.375, 0.5, 0.625, 0.5, 0.625, 0.75, 0.375, 0.75, 0.125, 0.5, 0.375, 0.5, 0.375, 0.75, 0.125, 0.75, 0.625, 0.5, 0.875, 0.5, 0.875, 0.75, 0.625, 0.75, 0.625, 0.5, 0.625, 0.5, 0.625, 0.75, 0.625, 0.75, 0.375, 0.5, 0.375, 0.5, 0.625, 0.5, 0.625, 0.5, 0.375, 0.25, 0.4212, 0.25, 0.625, 0.5, 0.375, 0.5, 0.375, 0.0, 0.4212, 0.0, 0.4212, 0.25, 0.375, 0.25, 0.4212, 0.25, 0.4212, 0.0, 0.4212, 0.0, 0.4212, 0.25, 0.4212, 0.25, 0.4212, 0.0, 0.4212, 0.0, 0.4212, 0.25, 0.625, 0.5, 0.4212, 0.25, 0.4212, 0.25, 0.625, 0.25, 0.625, 0.25, 0.4212, 0.25, 0.4212, 0.25, 0.625, 0.25, 0.4212, 0.25, 0.4212, 0.0, 0.4212, 0.0, 0.4212, 0.25, 0.4212, 0.25, 0.4212, 0.25, 0.4212, 0.25, 0.4212, 0.25, 0.4212, 0.0, 0.4212, 0.25, 0.4212, 0.25, 0.4212, 0.0])
me_cube_005.update()
me_cube_005.normals_split_custom_set([tuple(v) for v in zip(*[iter([3.225e-07, -1.0, -8.154e-09, 3.235e-07, -1.0, -5.178e-09, 3.213e-07, -1.0, -1.184e-08, 3.213e-07, -1.0, -1.184e-08, 0.0, 0.0, 1.0, -0.4988, 0.7081, 0.4998, -0.5008, -0.7065, 0.5001, 0.0, 0.0, 1.0, 0.7067, -0.001165, -0.7075, -0.7074, 0.001016, -0.7069, -0.707, 0.0009457, -0.7072, 0.7075, -0.001167, -0.7067, -0.4988, 0.7081, 0.4998, -1.0, 0.00165, -0.0003054, -1.0, 0.00165, -0.0003054, -0.5008, -0.7065, 0.5001, 3.311e-07, -1.0, 0.0, 3.311e-07, -1.0, 0.0, 3.311e-07, -1.0, 0.0, 3.311e-07, -1.0, 0.0, -0.7075, 0.001167, -0.7067, -0.7075, 0.001167, 0.7067, -0.7067, 0.001166, 0.7075, -0.7067, 0.001166, -0.7075, 1.052e-08, 0.0, -1.0, -0.7075, 0.001167, -0.7067, -0.7067, 0.001166, -0.7075, 1.052e-08, 0.0, -1.0, -0.7075, 0.001167, 0.7067, -1.157e-08, 0.0, 1.0, -1.157e-08, 0.0, 1.0, -0.7067, 0.001166, 0.7075, 0.7075, -0.001167, -0.7067, 0.7075, -0.001167, 0.7067, 0.7067, -0.001166, 0.7075, 0.7067, -0.001166, -0.7075, 3.156e-07, -1.0, 0.0, 3.156e-07, -1.0, 0.0, 3.156e-07, -1.0, 0.0, 3.156e-07, -1.0, 0.0, 0.7067, -0.001166, -0.7075, 1.22e-08, 0.0, -1.0, 1.22e-08, 0.0, -1.0, 0.7075, -0.001167, -0.7067, 3.777e-10, 0.0, 1.0, 0.7067, -0.001166, 0.7075, 0.7075, -0.001167, 0.7067, 3.777e-10, 0.0, 1.0, 2.974e-07, -1.0, 0.0, 2.974e-07, -1.0, 0.0, 2.974e-07, -1.0, 0.0, 2.974e-07, -1.0, 0.0, -0.7075, 0.001167, -0.7067, -0.7075, 0.001167, 0.7067, -0.7067, 0.001166, 0.7075, -0.7067, 0.001166, -0.7075, -4.68e-08, 0.0, -1.0, -0.7075, 0.001167, -0.7067, -0.7067, 0.001166, -0.7075, -4.68e-08, 0.0, -1.0, -0.7075, 0.001167, 0.7067, -3.674e-08, 0.0, 1.0, -3.674e-08, 0.0, 1.0, -0.7067, 0.001166, 0.7075, 3.156e-07, -1.0, 0.0, 3.156e-07, -1.0, 0.0, 3.156e-07, -1.0, 0.0, 3.156e-07, -1.0, 0.0, -0.7075, 0.001167, -0.7067, -0.7379, 0.001217, 0.675, -0.7372, 0.001216, 0.6757, -0.7067, 0.001166, -0.7075, -2.759e-08, 0.0, -1.0, -0.7075, 0.001167, -0.7067, -0.7067, 0.001166, -0.7075, -2.759e-08, 0.0, -1.0, -0.7379, 0.001217, 0.675, -0.0879, 0.000145, 0.9961, -0.0879, 0.000145, 0.9961, -0.7372, 0.001216, 0.6757, 1.706e-08, 0.0, 1.0, 1.706e-08, 0.0, 1.0, 1.706e-08, 0.0, 1.0, 1.706e-08, 0.0, 1.0, 3.235e-07, -1.0, -5.178e-09, 3.225e-07, -1.0, -8.154e-09, 3.252e-07, -1.0, 0.0, 3.252e-07, -1.0, 0.0, 3.198e-07, -1.0, 0.0, 3.198e-07, -1.0, 0.0, 3.198e-07, -1.0, 0.0, 3.198e-07, -1.0, 0.0, 0.7075, -0.001167, -0.7067, 0.7067, -0.001165, -0.7075, 0.7075, -0.001167, -0.7067, 0.7067, -0.001165, -0.7075, -0.7067, 0.001165, -0.7075, -0.7075, 0.001166, -0.7067, -0.7067, 0.001165, -0.7075, -0.7075, 0.001166, -0.7067, 0.7075, -0.001167, -0.7067, 0.7067, -0.001165, -0.7075, -0.7075, 0.001166, -0.7067, -0.7067, 0.001165, -0.7075, 3.292e-07, -1.0, 9.083e-09, 3.292e-07, -1.0, 9.083e-09, 3.292e-07, -1.0, 9.083e-09, 3.292e-07, -1.0, 9.083e-09, 0.0, -1.0, 0.0, 0.0, -1.0, 0.0, 0.0, -1.0, 0.0, 0.0, -1.0, 0.0, -0.7075, 0.001166, -0.7067, -0.7067, 0.001165, -0.7075, 0.7075, -0.001166, -0.7067, 0.7067, -0.001165, -0.7075, 0.0, -1.0, 0.0, 0.0, -1.0, 0.0, 0.0, -1.0, 0.0, 0.0, -1.0, 0.0, 1.0, -0.001648, 0.0, 1.0, -0.001648, 0.0, 0.7067, -0.001165, -0.7075, 0.7075, -0.001166, -0.7067])] * 3)])
me_cube_006 = bpy.data.meshes.new('Cube.006')
me_cube_006.from_pydata([(3.2, 3.87e-07, -7.995), (3.2, 3.87e-07, 0.0), (3.199, -0.5, -7.995), (3.199, -0.5, 0.0), (2.136e-13, -6.557e-07, 0.0), (-0.0008247, -0.5, -7.995), (-0.0008247, -0.5, 0.0), (3.2, 3.87e-07, 0.6), (3.199, -0.5, 0.6), (3.199, -0.5, 10.2), (2.136e-13, -6.557e-07, 0.6), (-0.0008247, -0.5, 0.6), (-0.0008247, -0.5, 10.2)], [], [(0, 1, 3, 2), (2, 3, 6, 5), (6, 3, 1, 4), (8, 9, 12, 11), (8, 11, 10, 7)])
me_cube_006.polygons.foreach_set('use_smooth', [True] * 5)
_k = set([(2, 3), (2, 5), (3, 6), (5, 6), (8, 9), (8, 11), (9, 12), (11, 12)])
me_cube_006.attributes.new('sharp_edge', 'BOOLEAN', 'EDGE').data.foreach_set('value', [ (min(e.vertices), max(e.vertices)) in _k for e in me_cube_006.edges])
_uv = me_cube_006.uv_layers.new(name='UVMap')
_uv.uv.foreach_set('vector', [0.375, 0.0, 0.625, 0.0, 0.625, 0.25, 0.375, 0.25, 0.375, 0.25, 0.625, 0.25, 0.625, 0.5, 0.375, 0.5, 0.625, 0.5, 0.875, 0.5, 0.875, 0.75, 0.625, 0.75, 0.375, 0.25, 0.625, 0.25, 0.625, 0.5, 0.375, 0.5, 0.125, 0.5, 0.375, 0.5, 0.375, 0.75, 0.125, 0.75])
me_cube_006.update()
me_cube_006.normals_split_custom_set([tuple(v) for v in zip(*[iter([1.0, -0.00165, 0.0, 0.7075, -0.001167, 0.7067, 0.7067, -0.001166, 0.7075, 1.0, -0.00165, 0.0, 3.353e-07, -1.0, -1.82e-10, 3.353e-07, -1.0, -1.82e-10, 3.353e-07, -1.0, -1.82e-10, 3.353e-07, -1.0, -1.82e-10, 0.0, 0.0, 1.0, 0.7067, -0.001166, 0.7075, 0.7075, -0.001167, 0.7067, 0.0, 0.0, 1.0, 3.353e-07, -1.0, 0.0, 3.353e-07, -1.0, 0.0, 3.353e-07, -1.0, 0.0, 3.353e-07, -1.0, 0.0, 1.877e-08, 0.0, -1.0, 1.877e-08, 0.0, -1.0, 1.877e-08, 0.0, -1.0, 1.877e-08, 0.0, -1.0])] * 3)])
me_cube_007 = bpy.data.meshes.new('Cube.007')
me_cube_007.from_pydata([(9.4, 2.344e-06, 0.8), (9.399, -0.5, 0.8), (9.399, -0.5, 5.8), (2.343e-13, -7.19e-07, 0.8), (-0.0008247, -0.5, 0.8), (-0.0008247, -0.5, 5.8), (1.7, -1.651e-07, -1.3), (1.7, -1.651e-07, 0.8), (1.699, -0.5, -1.3), (1.699, -0.5, 0.8), (1.6, -1.977e-07, -1.3), (1.6, -1.977e-07, 0.8), (1.599, -0.5, -1.3), (1.599, -0.5, 0.8), (1.7, -1.651e-07, -1.1), (1.699, -0.5, -1.1), (1.599, -0.5, -1.1), (1.6, -1.977e-07, -1.1), (1.7, -1.651e-07, -1.0), (1.699, -0.5, -1.0), (1.599, -0.5, -1.0), (1.6, -1.977e-07, -1.0), (0.5992, -0.5, -1.1), (0.6, -5.235e-07, -1.1), (0.5992, -0.5, -1.0), (0.6, -5.235e-07, -1.0), (9.3, 2.311e-06, -2.1), (9.299, -0.5, -7.995), (9.299, -0.5, -2.1), (2.343e-13, -7.19e-07, -1.7), (-0.004635, -0.5005, -7.995), (-0.0008247, -0.5, -1.7), (6.199, -0.5, -7.995), (6.199, -0.5, -1.7), (6.2, 1.301e-06, -1.7), (7.199, -0.5, -7.995), (7.2, 1.627e-06, -2.1), (7.199, -0.5, -2.1), (4.8, 8.45e-07, 1.598e-07), (4.799, -0.5, 1.598e-07), (4.899, -0.5, 0.1), (1.7, -1.651e-07, 1.598e-07), (1.7, -1.651e-07, 0.1), (1.699, -0.5, 1.598e-07), (1.699, -0.5, 0.1), (4.9, 8.776e-07, 0.1), (4.8, 8.45e-07, -1.3), (4.799, -0.5, -1.3), (4.9, 8.776e-07, -1.3), (4.899, -0.5, -1.3)], [], [(1, 2, 5, 4), (1, 4, 3, 0), (18, 7, 9, 19), (19, 9, 13, 20), (20, 13, 11, 21), (8, 12, 10, 6), (13, 9, 7, 11), (12, 16, 17, 10), (8, 15, 16, 12), (6, 14, 15, 8), (16, 20, 24, 22), (15, 19, 20, 16), (14, 18, 19, 15), (22, 24, 25, 23), (20, 21, 25, 24), (17, 16, 22, 23), (32, 33, 31, 30), (37, 28, 26, 36), (31, 33, 34, 29), (35, 37, 33, 32), (27, 28, 37, 35), (33, 37, 36, 34), (39, 40, 44, 43), (43, 44, 42, 41), (39, 43, 41, 38), (44, 40, 45, 42), (45, 40, 49, 48), (47, 46, 48, 49), (39, 38, 46, 47), (40, 39, 47, 49)])
me_cube_007.polygons.foreach_set('use_smooth', [True] * 30)
_k = set([(1, 2), (1, 4), (2, 5), (4, 5), (8, 12), (8, 15), (9, 13), (9, 19), (12, 16), (13, 20), (15, 16), (15, 19), (16, 20), (16, 22), (19, 20), (20, 24), (22, 24), (26, 28), (27, 28), (27, 35), (28, 37), (30, 31), (30, 32), (31, 33), (32, 33), (32, 35), (33, 37), (35, 37), (39, 40), (39, 43), (39, 47), (40, 44), (40, 49), (43, 44), (47, 49)])
me_cube_007.attributes.new('sharp_edge', 'BOOLEAN', 'EDGE').data.foreach_set('value', [ (min(e.vertices), max(e.vertices)) in _k for e in me_cube_007.edges])
_uv = me_cube_007.uv_layers.new(name='UVMap')
_uv.uv.foreach_set('vector', [0.375, 0.25, 0.625, 0.25, 0.625, 0.5, 0.375, 0.5, 0.125, 0.5, 0.375, 0.5, 0.375, 0.75, 0.125, 0.75, 0.5625, 0.0, 0.625, 0.0, 0.625, 0.25, 0.5625, 0.25, 0.5625, 0.25, 0.625, 0.25, 0.625, 0.5, 0.5625, 0.5, 0.5625, 0.5, 0.625, 0.5, 0.625, 0.75, 0.5625, 0.75, 0.125, 0.5, 0.375, 0.5, 0.375, 0.75, 0.125, 0.75, 0.625, 0.5, 0.875, 0.5, 0.875, 0.75, 0.625, 0.75, 0.375, 0.5, 0.5, 0.5, 0.5, 0.75, 0.375, 0.75, 0.375, 0.25, 0.5, 0.25, 0.5, 0.5, 0.375, 0.5, 0.375, 0.0, 0.5, 0.0, 0.5, 0.25, 0.375, 0.25, 0.5, 0.5, 0.5625, 0.5, 0.5625, 0.5, 0.5, 0.5, 0.5, 0.25, 0.5625, 0.25, 0.5625, 0.5, 0.5, 0.5, 0.5, 0.0, 0.5625, 0.0, 0.5625, 0.25, 0.5, 0.25, 0.5, 0.5, 0.5625, 0.5, 0.5625, 0.75, 0.5, 0.75, 0.5625, 0.5, 0.5625, 0.75, 0.5625, 0.75, 0.5625, 0.5, 0.5, 0.75, 0.5, 0.5, 0.5, 0.5, 0.5, 0.75, 0.375, 0.3375, 0.625, 0.3375, 0.625, 0.5, 0.375, 0.5, 0.8138, 0.5, 0.875, 0.5, 0.875, 0.75, 0.8138, 0.75, 0.625, 0.5, 0.7875, 0.5, 0.7875, 0.75, 0.625, 0.75, 0.375, 0.3112, 0.625, 0.3112, 0.625, 0.3375, 0.375, 0.3375, 0.375, 0.25, 0.625, 0.25, 0.625, 0.3112, 0.375, 0.3112, 0.7875, 0.5, 0.8138, 0.5, 0.8138, 0.75, 0.7875, 0.75, 0.375, 0.25, 0.625, 0.25, 0.625, 0.5, 0.375, 0.5, 0.375, 0.5, 0.625, 0.5, 0.625, 0.75, 0.375, 0.75, 0.125, 0.5, 0.375, 0.5, 0.375, 0.75, 0.125, 0.75, 0.625, 0.5, 0.875, 0.5, 0.875, 0.75, 0.625, 0.75, 0.625, 0.0, 0.625, 0.25, 0.375, 0.25, 0.375, 0.0, 0.125, 0.5, 0.125, 0.75, 0.125, 0.75, 0.125, 0.5, 0.125, 0.5, 0.125, 0.75, 0.125, 0.75, 0.125, 0.5, 0.625, 0.25, 0.375, 0.25, 0.375, 0.25, 0.375, 0.25])
me_cube_007.update()
me_cube_007.normals_split_custom_set([tuple(v) for v in zip(*[iter([3.234e-07, -1.0, 0.0, 3.234e-07, -1.0, 0.0, 3.234e-07, -1.0, 0.0, 3.234e-07, -1.0, 0.0, 4.95e-09, 0.0, -1.0, 4.95e-09, 0.0, -1.0, 4.95e-09, 0.0, -1.0, 4.95e-09, 0.0, -1.0, 1.0, -0.001649, 0.0, 0.7075, -0.001167, 0.7067, 0.7067, -0.001166, 0.7075, 1.0, -0.001649, 0.0, 1.192e-06, -1.0, 0.0, 1.192e-06, -1.0, 0.0, 1.192e-06, -1.0, 0.0, 1.192e-06, -1.0, 0.0, -0.7067, 0.001166, 0.7075, -0.7075, 0.001167, 0.7067, -0.7067, 0.001166, 0.7075, -0.7075, 0.001167, 0.7067, 0.7067, -0.001166, -0.7075, -0.7075, 0.001167, -0.7067, -0.7067, 0.001166, -0.7075, 0.7075, -0.001167, -0.7067, -0.7075, 0.001167, 0.7067, 0.7067, -0.001166, 0.7075, 0.7075, -0.001167, 0.7067, -0.7067, 0.001166, 0.7075, -0.7075, 0.001167, -0.7067, -0.7067, 0.001166, -0.7075, -0.7075, 0.001167, -0.7067, -0.7067, 0.001166, -0.7075, 1.192e-06, -1.0, 0.0, 1.192e-06, -1.0, 0.0, 1.192e-06, -1.0, 0.0, 1.192e-06, -1.0, 0.0, 0.7075, -0.001167, -0.7067, 1.0, -0.001649, 0.0, 1.0, -0.001649, 0.0, 0.7067, -0.001166, -0.7075, 2.384e-07, -1.0, 0.0, 2.384e-07, -1.0, 0.0, 2.384e-07, -1.0, 0.0, 2.384e-07, -1.0, 0.0, 1.192e-06, -1.0, 0.0, 1.192e-06, -1.0, 0.0, 1.192e-06, -1.0, 0.0, 1.192e-06, -1.0, 0.0, 1.0, -0.001649, 0.0, 1.0, -0.001649, 0.0, 1.0, -0.001649, 0.0, 1.0, -0.001649, 0.0, -0.7075, 0.001167, -0.7067, -0.7075, 0.001167, 0.7067, -0.7067, 0.001166, 0.7075, -0.7067, 0.001166, -0.7075, -0.7067, 0.001166, 0.7075, -0.7075, 0.001167, 0.7067, -0.7067, 0.001166, 0.7075, -0.7075, 0.001167, 0.7067, -0.7075, 0.001167, -0.7067, -0.7067, 0.001166, -0.7075, -0.7075, 0.001167, -0.7067, -0.7067, 0.001166, -0.7075, 4.275e-05, -1.0, 4.178e-05, 4.275e-05, -1.0, 4.178e-05, 4.275e-05, -1.0, 4.178e-05, 4.275e-05, -1.0, 4.178e-05, 0.1893, -0.0003119, 0.9819, 1.074e-07, 0.0, 1.0, 1.074e-07, 0.0, 1.0, 0.1889, -0.0003112, 0.982, -3.113e-08, 6.343e-11, 1.0, 0.1889, -0.0003112, 0.982, 0.1893, -0.0003119, 0.9819, -3.113e-08, 6.343e-11, 1.0, 2.98e-07, -1.0, -3.917e-13, 2.98e-07, -1.0, -3.917e-13, 2.98e-07, -1.0, -3.917e-13, 2.98e-07, -1.0, -3.917e-13, 3.406e-07, -1.0, 0.0, 3.406e-07, -1.0, 0.0, 3.406e-07, -1.0, 0.0, 3.406e-07, -1.0, 0.0, 0.1889, -0.0003112, 0.982, 0.1893, -0.0003119, 0.9819, 0.1889, -0.0003112, 0.982, 0.1893, -0.0003119, 0.9819, 3.122e-07, -1.0, 3.784e-07, 3.122e-07, -1.0, 3.784e-07, 3.122e-07, -1.0, 3.784e-07, 3.122e-07, -1.0, 3.784e-07, -0.7075, 0.001167, -0.7067, -0.7075, 0.001167, 0.7067, -0.7067, 0.001166, 0.7075, -0.7067, 0.001166, -0.7075, -0.7067, 0.001166, -0.7075, -0.7075, 0.001167, -0.7067, -0.7067, 0.001166, -0.7075, -0.7075, 0.001167, -0.7067, -0.7075, 0.001167, 0.7067, 0.7067, -0.001166, 0.7075, 0.7075, -0.001167, 0.7067, -0.7067, 0.001166, 0.7075, 0.7075, -0.001167, 0.7067, 0.7067, -0.001166, 0.7075, 0.7067, -0.001166, -0.7075, 0.7075, -0.001167, -0.7067, -0.7075, 0.001167, -0.7067, -0.7067, 0.001166, -0.7075, 0.7075, -0.001167, -0.7067, 0.7067, -0.001166, -0.7075, -0.7067, 0.001166, -0.7075, -0.7075, 0.001167, -0.7067, -0.7067, 0.001166, -0.7075, -0.7075, 0.001167, -0.7067, 5.96e-07, -1.0, 0.0, 5.96e-07, -1.0, 0.0, 5.96e-07, -1.0, 0.0, 5.96e-07, -1.0, 0.0])] * 3)])
me_cube_008 = bpy.data.meshes.new('Cube.008')
me_cube_008.from_pydata([(0.1, -6.231e-07, 0.4), (0.1, -6.231e-07, 2.9), (0.09918, -0.5, 0.4), (0.09918, -0.5, 2.9), (2.136e-13, -6.557e-07, 0.4), (2.136e-13, -6.557e-07, 2.9), (-0.0008247, -0.5, 0.4), (-0.0008247, -0.5, 2.9), (3.3, 4.196e-07, 1.7), (3.299, -0.5, 1.7), (13.6, -0.5, 7.7), (0.1, -6.231e-07, 1.7), (0.09918, -0.5, 1.7), (0.09918, -0.5, 7.7), (3.3, 4.196e-07, 0.3), (3.299, -0.5, 0.3), (13.6, 3.776e-06, 0.3), (13.6, -0.5, 0.3), (5.9, 1.267e-06, -5.895), (5.9, 1.267e-06, 5.96e-08), (5.899, -0.5, -5.895), (5.899, -0.5, 5.96e-08), (2.136e-13, -6.557e-07, -5.895), (2.136e-13, -6.557e-07, 5.96e-08), (-0.0008246, -0.5, -5.895), (-0.0008247, -0.5, 5.96e-08), (12.35, 3.368e-06, -5.895), (12.35, 3.368e-06, 5.96e-08), (12.35, -0.5, -5.895), (12.35, -0.5, 5.96e-08), (6.45, 1.446e-06, -5.895), (6.45, 1.446e-06, 5.96e-08), (6.449, -0.5, -5.895), (6.449, -0.5, 5.96e-08)], [], [(0, 1, 3, 2), (2, 3, 7, 6), (6, 7, 5, 4), (2, 6, 4, 0), (7, 3, 1, 5), (9, 10, 13, 12), (9, 12, 11, 8), (9, 8, 14, 15), (15, 14, 16, 17), (10, 9, 15, 17), (18, 19, 21, 20), (20, 21, 25, 24), (20, 24, 22, 18), (25, 21, 19, 23), (28, 29, 33, 32), (32, 33, 31, 30), (28, 32, 30, 26), (33, 29, 27, 31)])
me_cube_008.polygons.foreach_set('use_smooth', [True] * 18)
_k = set([(2, 3), (2, 6), (3, 7), (6, 7), (9, 10), (9, 12), (9, 15), (10, 13), (10, 17), (12, 13), (15, 17), (20, 21), (20, 24), (21, 25), (24, 25), (28, 29), (28, 32), (29, 33), (32, 33)])
me_cube_008.attributes.new('sharp_edge', 'BOOLEAN', 'EDGE').data.foreach_set('value', [ (min(e.vertices), max(e.vertices)) in _k for e in me_cube_008.edges])
_uv = me_cube_008.uv_layers.new(name='UVMap')
_uv.uv.foreach_set('vector', [0.375, 0.0, 0.625, 0.0, 0.625, 0.25, 0.375, 0.25, 0.375, 0.25, 0.625, 0.25, 0.625, 0.5, 0.375, 0.5, 0.375, 0.5, 0.625, 0.5, 0.625, 0.75, 0.375, 0.75, 0.125, 0.5, 0.375, 0.5, 0.375, 0.75, 0.125, 0.75, 0.625, 0.5, 0.875, 0.5, 0.875, 0.75, 0.625, 0.75, 0.375, 0.25, 0.625, 0.25, 0.625, 0.5, 0.375, 0.5, 0.125, 0.5, 0.375, 0.5, 0.375, 0.75, 0.125, 0.75, 0.125, 0.5, 0.125, 0.75, 0.125, 0.75, 0.125, 0.5, 0.125, 0.5, 0.125, 0.75, 0.125, 0.75, 0.125, 0.5, 0.625, 0.25, 0.375, 0.25, 0.375, 0.25, 0.375, 0.25, 0.375, 0.0, 0.625, 0.0, 0.625, 0.25, 0.375, 0.25, 0.375, 0.25, 0.625, 0.25, 0.625, 0.5, 0.375, 0.5, 0.125, 0.5, 0.375, 0.5, 0.375, 0.75, 0.125, 0.75, 0.625, 0.5, 0.875, 0.5, 0.875, 0.75, 0.625, 0.75, 0.375, 0.25, 0.625, 0.25, 0.625, 0.5, 0.375, 0.5, 0.375, 0.5, 0.625, 0.5, 0.625, 0.75, 0.375, 0.75, 0.125, 0.5, 0.375, 0.5, 0.375, 0.75, 0.125, 0.75, 0.625, 0.5, 0.875, 0.5, 0.875, 0.75, 0.625, 0.75])
me_cube_008.update()
me_cube_008.normals_split_custom_set([tuple(v) for v in zip(*[iter([0.7075, -0.001167, -0.7067, 0.7075, -0.001167, 0.7067, 0.7067, -0.001166, 0.7075, 0.7067, -0.001166, -0.7075, 0.0, -1.0, 0.0, 0.0, -1.0, 0.0, 0.0, -1.0, 0.0, 0.0, -1.0, 0.0, -0.7075, 0.001167, -0.7067, -0.7075, 0.001167, 0.7067, -0.7067, 0.001166, 0.7075, -0.7067, 0.001166, -0.7075, 0.7067, -0.001166, -0.7075, -0.7075, 0.001167, -0.7067, -0.7067, 0.001166, -0.7075, 0.7075, -0.001167, -0.7067, -0.7075, 0.001167, 0.7067, 0.7067, -0.001166, 0.7075, 0.7075, -0.001167, 0.7067, -0.7067, 0.001166, 0.7075, 3.284e-07, -1.0, -9.518e-09, 3.284e-07, -1.0, -9.518e-09, 3.284e-07, -1.0, -9.518e-09, 3.284e-07, -1.0, -9.518e-09, -0.7067, 0.001166, -0.7075, 9.726e-09, 0.0, -1.0, 9.726e-09, 0.0, -1.0, -0.7075, 0.001167, -0.7067, -0.7067, 0.001166, -0.7075, -0.7075, 0.001167, -0.7067, -0.7067, 0.001166, -0.7075, -0.7075, 0.001167, -0.7067, -0.7075, 0.001167, -0.7067, -0.7067, 0.001166, -0.7075, 0.0, 0.0, -1.0, 0.0, 0.0, -1.0, 3.241e-07, -1.0, 0.0, 3.241e-07, -1.0, 0.0, 3.241e-07, -1.0, 0.0, 3.241e-07, -1.0, 0.0, 0.7075, -0.001167, -0.7067, 0.7075, -0.001167, 0.7067, 0.7067, -0.001165, 0.7075, 0.7067, -0.001165, -0.7075, 3.233e-07, -1.0, -5.275e-09, 3.233e-07, -1.0, -5.275e-09, 3.233e-07, -1.0, -5.275e-09, 3.233e-07, -1.0, -5.275e-09, 0.7067, -0.001165, -0.7075, -3.788e-08, 0.0, -1.0, -3.788e-08, 0.0, -1.0, 0.7075, -0.001167, -0.7067, -2.968e-16, 0.0, 1.0, 0.7067, -0.001165, 0.7075, 0.7075, -0.001167, 0.7067, -2.968e-16, 0.0, 1.0, 3.334e-07, -1.0, -1.357e-13, 3.334e-07, -1.0, -1.357e-13, 3.334e-07, -1.0, -1.357e-13, 3.334e-07, -1.0, -1.357e-13, -0.7075, 0.001167, -0.7067, -0.7075, 0.001167, 0.7067, -0.7067, 0.001165, 0.7075, -0.7067, 0.001165, -0.7075, 4.294e-08, 0.0, -1.0, -0.7075, 0.001167, -0.7067, -0.7067, 0.001165, -0.7075, 4.294e-08, 0.0, -1.0, -0.7075, 0.001167, 0.7067, 3.054e-16, 0.0, 1.0, 3.054e-16, 0.0, 1.0, -0.7067, 0.001165, 0.7075])] * 3)])
me_cube_009 = bpy.data.meshes.new('Cube.009')
me_cube_009.from_pydata([(6.308, 0.2799, -0.09127), (6.308, 0.2799, 0.005202), (6.308, -0.2799, -0.09127), (6.308, -0.2799, 0.005202), (-6.081, 0.2799, -0.09127), (-6.081, 0.2799, 0.005202), (-6.081, -0.2799, -0.09127), (-6.081, -0.2799, 0.005202), (6.308, -0.1467, -0.09127), (-6.081, 0.1467, -0.09127), (-6.081, -0.1467, 0.005202), (6.308, -0.1467, 0.005202), (6.308, 0.1467, 0.005202), (-6.081, 0.1467, 0.005202), (-6.081, -0.1467, -0.09127), (6.308, 0.1467, -0.09127), (6.308, -0.1467, -0.01311), (-6.081, -0.1467, -0.01311), (-6.081, 0.1467, -0.01311), (6.308, 0.1467, -0.01311)], [], [(2, 3, 7, 6), (4, 5, 1, 0), (10, 11, 16, 17), (2, 6, 14, 8), (4, 0, 15, 9), (7, 3, 11, 10), (1, 5, 13, 12), (8, 14, 9, 15), (17, 16, 19, 18), (12, 13, 18, 19)])
me_cube_009.polygons.foreach_set('use_smooth', [True] * 10)
_k = set([(16, 17), (18, 19)])
me_cube_009.attributes.new('sharp_edge', 'BOOLEAN', 'EDGE').data.foreach_set('value', [ (min(e.vertices), max(e.vertices)) in _k for e in me_cube_009.edges])
_uv = me_cube_009.uv_layers.new(name='UVMap')
_uv.uv.foreach_set('vector', [0.375, 0.25, 0.625, 0.25, 0.625, 0.5, 0.375, 0.5, 0.375, 0.75, 0.625, 0.75, 0.625, 1.0, 0.375, 1.0, 0.6277, 0.5167, 0.8723, 0.5167, 0.8723, 0.5167, 0.6277, 0.5167, 0.125, 0.5, 0.375, 0.5, 0.3723, 0.5167, 0.1277, 0.5167, 0.375, 0.75, 0.125, 0.75, 0.1277, 0.7333, 0.3723, 0.7333, 0.625, 0.5, 0.875, 0.5, 0.8723, 0.5167, 0.6277, 0.5167, 0.875, 0.75, 0.625, 0.75, 0.6277, 0.7333, 0.8723, 0.7333, 0.1277, 0.5167, 0.3723, 0.5167, 0.3723, 0.7333, 0.1277, 0.7333, 0.6277, 0.5167, 0.8723, 0.5167, 0.8723, 0.7333, 0.6277, 0.7333, 0.8723, 0.7333, 0.6277, 0.7333, 0.6277, 0.7333, 0.8723, 0.7333])
me_cube_009.update()
me_cube_009.normals_split_custom_set([tuple(v) for v in zip(*[iter([2.307e-07, -0.7071, -0.7071, 2.313e-07, -0.7071, 0.7071, 2.313e-07, -0.7071, 0.7071, 2.307e-07, -0.7071, -0.7071, -2.273e-07, 0.7071, -0.7071, -2.279e-07, 0.7071, 0.7071, -2.279e-07, 0.7071, 0.7071, -2.273e-07, 0.7071, -0.7071, -2.279e-07, 0.7071, 0.7071, -2.279e-07, 0.7071, 0.7071, -3.224e-07, 1.0, 0.0, -3.224e-07, 1.0, 0.0, 2.307e-07, -0.7071, -0.7071, 2.307e-07, -0.7071, -0.7071, -5.348e-10, 4.195e-08, -1.0, -5.349e-10, 4.195e-08, -1.0, -2.273e-07, 0.7071, -0.7071, -2.273e-07, 0.7071, -0.7071, 3.771e-10, -4.195e-08, -1.0, 3.771e-10, -4.195e-08, -1.0, 2.313e-07, -0.7071, 0.7071, 2.313e-07, -0.7071, 0.7071, -2.279e-07, 0.7071, 0.7071, -2.279e-07, 0.7071, 0.7071, -2.279e-07, 0.7071, 0.7071, -2.279e-07, 0.7071, 0.7071, 2.279e-07, -0.7071, 0.7071, 2.279e-07, -0.7071, 0.7071, -5.349e-10, 4.195e-08, -1.0, -5.348e-10, 4.195e-08, -1.0, 3.771e-10, -4.195e-08, -1.0, 3.771e-10, -4.195e-08, -1.0, 5.211e-12, 0.0, 1.0, 5.211e-12, 0.0, 1.0, 5.211e-12, 0.0, 1.0, 5.211e-12, 0.0, 1.0, 2.279e-07, -0.7071, 0.7071, 2.279e-07, -0.7071, 0.7071, 3.224e-07, -1.0, 0.0, 3.224e-07, -1.0, 0.0])] * 3)])
me_cylinder = bpy.data.meshes.new('Cylinder')
me_cylinder.from_pydata([(2.299e-06, -0.03626, -1.103e-07), (2.752e-06, -0.02944, 0.3), (-0.0314, -0.01813, -1.103e-07), (-0.02549, -0.01472, 0.3), (-0.0314, 0.01813, -1.103e-07), (-0.02549, 0.01472, 0.3), (2.275e-06, 0.03626, -1.103e-07), (2.733e-06, 0.02944, 0.3), (0.03141, 0.01813, -1.103e-07), (0.02549, 0.01472, 0.3), (0.03141, -0.01813, -1.103e-07), (0.02549, -0.01472, 0.3), (0.06, -0.02944, 0.3), (-0.06, -0.02944, 0.3), (0.06, -0.01472, 0.2745), (-0.06, -0.01472, 0.2745), (0.06, 0.01472, 0.2745), (-0.06, 0.01472, 0.2745), (0.06, 0.02944, 0.3), (-0.06, 0.02944, 0.3), (0.06, 0.01472, 0.3255), (-0.06, 0.01472, 0.3255), (0.06, -0.01472, 0.3255), (-0.06, -0.01472, 0.3255), (0.02, -0.02944, 0.3), (-0.02, -0.02944, 0.3), (-0.02, -0.01472, 0.2541), (0.02, -0.01472, 0.2541), (-0.02, 0.01472, 0.2541), (0.02, 0.01472, 0.2541), (-0.02, 0.02944, 0.3), (0.02, 0.02944, 0.3), (-0.02, 0.01472, 0.3255), (0.02, 0.01472, 0.3255), (-0.02, -0.01472, 0.3255), (0.02, -0.01472, 0.3255), (0.2628, -0.02944, 0.3), (-0.2628, -0.02944, 0.3), (0.2628, -0.01472, 0.2745), (-0.2628, -0.01472, 0.2745), (0.2628, 0.01472, 0.2745), (-0.2628, 0.01472, 0.2745), (0.2628, 0.02944, 0.3), (-0.2628, 0.02944, 0.3), (0.2628, 0.01472, 0.3255), (-0.2628, 0.01472, 0.3255), (0.2628, -0.01472, 0.3255), (-0.2628, -0.01472, 0.3255), (2.299e-06, -0.03626, 0.0673), (-0.0314, -0.01813, 0.0673), (-0.0314, 0.01813, 0.0673), (2.275e-06, 0.03626, 0.0673), (0.03141, 0.01813, 0.0673), (0.03141, -0.01813, 0.0673), (2.752e-06, -0.02944, 0.07732), (-0.02549, -0.01472, 0.07732), (-0.02549, 0.01472, 0.07732), (2.733e-06, 0.02944, 0.07732), (0.02549, 0.01472, 0.07732), (0.02549, -0.01472, 0.07732)], [], [(54, 1, 3, 55), (55, 3, 5, 56), (56, 5, 7, 57), (57, 7, 9, 58), (58, 9, 11, 59), (59, 11, 1, 54), (25, 13, 15, 26), (26, 15, 17, 28), (28, 17, 19, 30), (30, 19, 21, 32), (17, 15, 39, 41), (32, 21, 23, 34), (34, 23, 13, 25), (19, 17, 41, 43), (22, 35, 24, 12), (35, 34, 25, 24), (20, 33, 35, 22), (33, 32, 34, 35), (18, 31, 33, 20), (31, 30, 32, 33), (16, 29, 31, 18), (29, 28, 30, 31), (14, 27, 29, 16), (27, 26, 28, 29), (12, 24, 27, 14), (24, 25, 26, 27), (22, 12, 36, 46), (20, 22, 46, 44), (18, 20, 44, 42), (13, 23, 47, 37), (12, 14, 38, 36), (16, 18, 42, 40), (23, 21, 45, 47), (14, 16, 40, 38), (21, 19, 43, 45), (15, 13, 37, 39), (10, 53, 48, 0), (8, 52, 53, 10), (6, 51, 52, 8), (4, 50, 51, 6), (2, 49, 50, 4), (0, 48, 49, 2), (53, 59, 54, 48), (52, 58, 59, 53), (51, 57, 58, 52), (50, 56, 57, 51), (49, 55, 56, 50), (48, 54, 55, 49)])
me_cylinder.polygons.foreach_set('use_smooth', [True] * 48)
_uv = me_cylinder.uv_layers.new(name='UVMap')
_uv.uv.foreach_set('vector', [1.0, 0.6289, 1.0, 1.0, 0.8333, 1.0, 0.8333, 0.6289, 0.8333, 0.6289, 0.8333, 1.0, 0.6667, 1.0, 0.6667, 0.6289, 0.6667, 0.6289, 0.6667, 1.0, 0.5, 1.0, 0.5, 0.6289, 0.5, 0.6289, 0.5, 1.0, 0.3333, 1.0, 0.3333, 0.6289, 0.3333, 0.6289, 0.3333, 1.0, 0.1667, 1.0, 0.1667, 0.6289, 0.1667, 0.6289, 0.1667, 1.0, -8.941e-08, 1.0, -8.941e-08, 0.6289, 1.0, 0.8333, 1.0, 1.0, 0.8333, 1.0, 0.8333, 0.8333, 0.8333, 0.8333, 0.8333, 1.0, 0.6667, 1.0, 0.6667, 0.8333, 0.6667, 0.8333, 0.6667, 1.0, 0.5, 1.0, 0.5, 0.8333, 0.5, 0.8333, 0.5, 1.0, 0.3333, 1.0, 0.3333, 0.8333, 0.6667, 1.0, 0.8333, 1.0, 0.8333, 1.0, 0.6667, 1.0, 0.3333, 0.8333, 0.3333, 1.0, 0.1667, 1.0, 0.1667, 0.8333, 0.1667, 0.8333, 0.1667, 1.0, -8.941e-08, 1.0, -8.941e-08, 0.8333, 0.5, 1.0, 0.6667, 1.0, 0.6667, 1.0, 0.5, 1.0, 0.1667, 0.5, 0.1667, 0.6667, -8.941e-08, 0.6667, -8.941e-08, 0.5, 0.1667, 0.6667, 0.1667, 0.8333, -8.941e-08, 0.8333, -8.941e-08, 0.6667, 0.3333, 0.5, 0.3333, 0.6667, 0.1667, 0.6667, 0.1667, 0.5, 0.3333, 0.6667, 0.3333, 0.8333, 0.1667, 0.8333, 0.1667, 0.6667, 0.5, 0.5, 0.5, 0.6667, 0.3333, 0.6667, 0.3333, 0.5, 0.5, 0.6667, 0.5, 0.8333, 0.3333, 0.8333, 0.3333, 0.6667, 0.6667, 0.5, 0.6667, 0.6667, 0.5, 0.6667, 0.5, 0.5, 0.6667, 0.6667, 0.6667, 0.8333, 0.5, 0.8333, 0.5, 0.6667, 0.8333, 0.5, 0.8333, 0.6667, 0.6667, 0.6667, 0.6667, 0.5, 0.8333, 0.6667, 0.8333, 0.8333, 0.6667, 0.8333, 0.6667, 0.6667, 1.0, 0.5, 1.0, 0.6667, 0.8333, 0.6667, 0.8333, 0.5, 1.0, 0.6667, 1.0, 0.8333, 0.8333, 0.8333, 0.8333, 0.6667, 0.1667, 0.5, -8.941e-08, 0.5, -8.941e-08, 0.5, 0.1667, 0.5, 0.3333, 0.5, 0.1667, 0.5, 0.1667, 0.5, 0.3333, 0.5, 0.5, 0.5, 0.3333, 0.5, 0.3333, 0.5, 0.5, 0.5, -8.941e-08, 1.0, 0.1667, 1.0, 0.1667, 1.0, -8.941e-08, 1.0, 1.0, 0.5, 0.8333, 0.5, 0.8333, 0.5, 1.0, 0.5, 0.6667, 0.5, 0.5, 0.5, 0.5, 0.5, 0.6667, 0.5, 0.1667, 1.0, 0.3333, 1.0, 0.3333, 1.0, 0.1667, 1.0, 0.8333, 0.5, 0.6667, 0.5, 0.6667, 0.5, 0.8333, 0.5, 0.3333, 1.0, 0.5, 1.0, 0.5, 1.0, 0.3333, 1.0, 0.8333, 1.0, 1.0, 1.0, 1.0, 1.0, 0.8333, 1.0, 0.1667, 0.5, 0.1667, 0.6122, -8.941e-08, 0.6122, -8.941e-08, 0.5, 0.3333, 0.5, 0.3333, 0.6122, 0.1667, 0.6122, 0.1667, 0.5, 0.5, 0.5, 0.5, 0.6122, 0.3333, 0.6122, 0.3333, 0.5, 0.6667, 0.5, 0.6667, 0.6122, 0.5, 0.6122, 0.5, 0.5, 0.8333, 0.5, 0.8333, 0.6122, 0.6667, 0.6122, 0.6667, 0.5, 1.0, 0.5, 1.0, 0.6122, 0.8333, 0.6122, 0.8333, 0.5, 0.1667, 0.6122, 0.1667, 0.6289, -8.941e-08, 0.6289, -8.941e-08, 0.6122, 0.3333, 0.6122, 0.3333, 0.6289, 0.1667, 0.6289, 0.1667, 0.6122, 0.5, 0.6122, 0.5, 0.6289, 0.3333, 0.6289, 0.3333, 0.6122, 0.6667, 0.6122, 0.6667, 0.6289, 0.5, 0.6289, 0.5, 0.6122, 0.8333, 0.6122, 0.8333, 0.6289, 0.6667, 0.6289, 0.6667, 0.6122, 1.0, 0.6122, 1.0, 0.6289, 0.8333, 0.6289, 0.8333, 0.6122])
me_cylinder.update()
me_cylinder.normals_split_custom_set([tuple(v) for v in zip(*[iter([8.153e-06, -0.9456, 0.3252, 3.724e-07, -1.0, 0.0, -0.866, -0.5, 0.0, -0.8189, -0.4728, 0.3253, -0.8189, -0.4728, 0.3253, -0.866, -0.5, 0.0, -0.866, 0.5, 0.0, -0.8189, 0.4728, 0.3253, -0.8189, 0.4728, 0.3253, -0.866, 0.5, 0.0, -2.191e-07, 1.0, 0.0, 7.65e-06, 0.9456, 0.3252, 7.65e-06, 0.9456, 0.3252, -2.191e-07, 1.0, 0.0, 0.866, 0.5, 0.0, 0.8189, 0.4728, 0.3252, 0.8189, 0.4728, 0.3252, 0.866, 0.5, 0.0, 0.866, -0.5, 0.0, 0.8189, -0.4728, 0.3252, 0.8189, -0.4728, 0.3252, 0.866, -0.5, 0.0, 3.724e-07, -1.0, 0.0, 8.153e-06, -0.9456, 0.3252, -0.02678, -0.9958, 0.08721, -0.02752, -0.999, 0.0343, -0.1622, -0.569, -0.8062, -0.1753, -0.5381, -0.8244, -0.1753, -0.5381, -0.8244, -0.1622, -0.569, -0.8062, -0.1622, 0.569, -0.8062, -0.1753, 0.5381, -0.8244, -0.1753, 0.5381, -0.8244, -0.1622, 0.569, -0.8062, -0.02752, 0.999, 0.0343, -0.02678, 0.9958, 0.08721, -0.02678, 0.9958, 0.08721, -0.02752, 0.999, 0.0343, -9.355e-08, 0.5, 0.866, -5.198e-08, 0.5, 0.866, -0.1622, 0.569, -0.8062, -0.1622, -0.569, -0.8062, 1.351e-07, -0.5, -0.866, -1.802e-07, 0.5, -0.866, -5.198e-08, 0.5, 0.866, -9.355e-08, 0.5, 0.866, 2.597e-07, -0.5, 0.866, 3.622e-07, -0.5, 0.866, 3.622e-07, -0.5, 0.866, 2.597e-07, -0.5, 0.866, -0.02752, -0.999, 0.0343, -0.02678, -0.9958, 0.08721, -0.02752, 0.999, 0.0343, -0.1622, 0.569, -0.8062, -1.802e-07, 0.5, -0.866, -3.153e-07, 1.0, 5.258e-07, 2.372e-07, -0.5, 0.866, 3.622e-07, -0.5, 0.866, 0.02678, -0.9958, 0.08721, 0.02752, -0.999, 0.0343, 3.622e-07, -0.5, 0.866, 3.622e-07, -0.5, 0.866, -0.02678, -0.9958, 0.08721, 0.02678, -0.9958, 0.08721, -1.161e-07, 0.5, 0.866, -5.198e-08, 0.5, 0.866, 3.622e-07, -0.5, 0.866, 2.372e-07, -0.5, 0.866, -5.198e-08, 0.5, 0.866, -5.198e-08, 0.5, 0.866, 3.622e-07, -0.5, 0.866, 3.622e-07, -0.5, 0.866, 0.02752, 0.999, 0.0343, 0.02678, 0.9958, 0.08721, -5.198e-08, 0.5, 0.866, -1.161e-07, 0.5, 0.866, 0.02678, 0.9958, 0.08721, -0.02678, 0.9958, 0.08721, -5.198e-08, 0.5, 0.866, -5.198e-08, 0.5, 0.866, 0.1622, 0.569, -0.8062, 0.1753, 0.5381, -0.8244, 0.02678, 0.9958, 0.08721, 0.02752, 0.999, 0.0343, 0.1753, 0.5381, -0.8244, -0.1753, 0.5381, -0.8244, -0.02678, 0.9958, 0.08721, 0.02678, 0.9958, 0.08721, 0.1622, -0.569, -0.8062, 0.1753, -0.5381, -0.8244, 0.1753, 0.5381, -0.8244, 0.1622, 0.569, -0.8062, 0.1753, -0.5381, -0.8244, -0.1753, -0.5381, -0.8244, -0.1753, 0.5381, -0.8244, 0.1753, 0.5381, -0.8244, 0.02752, -0.999, 0.0343, 0.02678, -0.9958, 0.08721, 0.1753, -0.5381, -0.8244, 0.1622, -0.569, -0.8062, 0.02678, -0.9958, 0.08721, -0.02678, -0.9958, 0.08721, -0.1753, -0.5381, -0.8244, 0.1753, -0.5381, -0.8244, 2.372e-07, -0.5, 0.866, 0.02752, -0.999, 0.0343, 3.153e-07, -1.0, 3.067e-07, 1.351e-07, -0.5, 0.866, -1.161e-07, 0.5, 0.866, 2.372e-07, -0.5, 0.866, 1.351e-07, -0.5, 0.866, -1.802e-07, 0.5, 0.866, 0.02752, 0.999, 0.0343, -1.161e-07, 0.5, 0.866, -1.802e-07, 0.5, 0.866, -3.153e-07, 1.0, 2.848e-07, -0.02752, -0.999, 0.0343, 2.597e-07, -0.5, 0.866, 1.802e-07, -0.5, 0.866, 3.153e-07, -1.0, 4.82e-07, 0.02752, -0.999, 0.0343, 0.1622, -0.569, -0.8062, 1.802e-07, -0.5, -0.866, 3.153e-07, -1.0, 3.067e-07, 0.1622, 0.569, -0.8062, 0.02752, 0.999, 0.0343, -3.153e-07, 1.0, 2.848e-07, -1.351e-07, 0.5, -0.866, 2.597e-07, -0.5, 0.866, -9.355e-08, 0.5, 0.866, -1.351e-07, 0.5, 0.866, 1.802e-07, -0.5, 0.866, 0.1622, -0.569, -0.8062, 0.1622, 0.569, -0.8062, -1.351e-07, 0.5, -0.866, 1.802e-07, -0.5, -0.866, -9.355e-08, 0.5, 0.866, -0.02752, 0.999, 0.0343, -3.153e-07, 1.0, 5.258e-07, -1.351e-07, 0.5, 0.866, -0.1622, -0.569, -0.8062, -0.02752, -0.999, 0.0343, 3.153e-07, -1.0, 4.82e-07, 1.351e-07, -0.5, -0.866, 0.866, -0.5, 0.0, 0.8336, -0.4813, 0.2713, -3.39e-06, -0.9625, 0.2713, 3.505e-07, -1.0, 0.0, 0.866, 0.5, 0.0, 0.8336, 0.4813, 0.2713, 0.8336, -0.4813, 0.2713, 0.866, -0.5, 0.0, -1.972e-07, 1.0, 0.0, -3.922e-06, 0.9625, 0.2713, 0.8336, 0.4813, 0.2713, 0.866, 0.5, 0.0, -0.866, 0.5, 0.0, -0.8335, 0.4812, 0.2713, -3.922e-06, 0.9625, 0.2713, -1.972e-07, 1.0, 0.0, -0.866, -0.5, 0.0, -0.8335, -0.4812, 0.2713, -0.8335, 0.4812, 0.2713, -0.866, 0.5, 0.0, 3.505e-07, -1.0, 0.0, -3.39e-06, -0.9625, 0.2713, -0.8335, -0.4812, 0.2713, -0.866, -0.5, 0.0, 0.8336, -0.4813, 0.2713, 0.8189, -0.4728, 0.3252, 8.153e-06, -0.9456, 0.3252, -3.39e-06, -0.9625, 0.2713, 0.8336, 0.4813, 0.2713, 0.8189, 0.4728, 0.3252, 0.8189, -0.4728, 0.3252, 0.8336, -0.4813, 0.2713, -3.922e-06, 0.9625, 0.2713, 7.65e-06, 0.9456, 0.3252, 0.8189, 0.4728, 0.3252, 0.8336, 0.4813, 0.2713, -0.8335, 0.4812, 0.2713, -0.8189, 0.4728, 0.3253, 7.65e-06, 0.9456, 0.3252, -3.922e-06, 0.9625, 0.2713, -0.8335, -0.4812, 0.2713, -0.8189, -0.4728, 0.3253, -0.8189, 0.4728, 0.3253, -0.8335, 0.4812, 0.2713, -3.39e-06, -0.9625, 0.2713, 8.153e-06, -0.9456, 0.3252, -0.8189, -0.4728, 0.3253, -0.8335, -0.4812, 0.2713])] * 3)])

# ---- objects
ob_cube = bpy.data.objects.new('Cube', me_cube_001)
ob_cube_001 = bpy.data.objects.new('Cube.001', me_cube_002)
ob_cube_002 = bpy.data.objects.new('Cube.002', me_cube_003)
ob_cube_003 = bpy.data.objects.new('Cube.003', me_cube_004)
ob_cube_004 = bpy.data.objects.new('Cube.004', me_cube_005)
ob_cube_005 = bpy.data.objects.new('Cube.005', me_cube_006)
ob_cube_006 = bpy.data.objects.new('Cube.006', me_cube_007)
ob_cube_007 = bpy.data.objects.new('Cube.007', me_cube_008)
ob_cube_008 = bpy.data.objects.new('Cube.008', me_cube_009)
ob_cylinder = bpy.data.objects.new('Cylinder', me_cylinder)

# ---- transforms, parenting, visibility, modifiers, constraints
ob_cube.location = (-21.72, 0.25, -0.02413)
ob_cube_001.location = (-19.0, 0.25, 0.0)
ob_cube_002.location = (-12.2, 0.25, 0.0)
ob_cube_003.location = (-8.8, 0.25, 1.6)
ob_cube_004.location = (-5.5, 0.25, 1.6)
ob_cube_005.location = (1.9, 0.25, 3.4)
ob_cube_006.location = (5.1, 0.25, 3.4)
ob_cube_007.location = (14.4, 0.25, 1.3)
ob_cube_008.location = (20.5, 1.792e-06, -9.0)
ob_cylinder.location = (14.5, 0.2, -9.0)
ob_cylinder.scale = (0.5, 0.5, 0.5)
_m = ob_cylinder.modifiers.new('Array', 'ARRAY')
_m.count = 36

# ---- collection membership
col_collection.objects.link(ob_cube)
col_collection.objects.link(ob_cube_001)
col_collection.objects.link(ob_cube_002)
col_collection.objects.link(ob_cube_003)
col_collection.objects.link(ob_cube_004)
col_collection.objects.link(ob_cube_005)
col_collection.objects.link(ob_cube_006)
col_collection.objects.link(ob_cube_007)
col_collection.objects.link(ob_cube_008)
col_collection.objects.link(ob_cylinder)

# ---- scene / render settings (as saved in the file)
scene.frame_start = 1; scene.frame_end = 250; scene.frame_set(1)
scene.render.engine = 'BLENDER_EEVEE_NEXT'
bpy.context.view_layer.update()

# ---- added for rendering (the .blend has no active camera and no usable light): camera, sun
cam_auto = bpy.data.cameras.new('AutoCamera')
cam_auto.lens = 50.0
cam_auto.sensor_width = 36.0
cam_auto.clip_end = 1000.0
ob_auto_camera = bpy.data.objects.new('AutoCamera', cam_auto)
scene.collection.objects.link(ob_auto_camera)
ob_auto_camera.location = (54.845, -64.0145, 44.9307)
ob_auto_camera.rotation_euler = (1.09748, -7.21219e-08, 0.694738)
scene.camera = ob_auto_camera
light_auto_sun = bpy.data.lights.new('AutoSun', 'SUN')
light_auto_sun.energy = 3.0
light_auto_sun.angle = 0.0523599
ob_auto_sun = bpy.data.objects.new('AutoSun', light_auto_sun)
scene.collection.objects.link(ob_auto_sun)
ob_auto_sun.rotation_euler = (0.872665, 0.174533, 0.523599)
bpy.context.view_layer.update()
